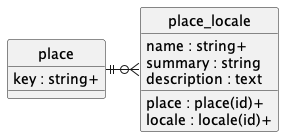

The diagram above was rendered by PlantUML. Its source (embedded in the PNG):
@startuml uml
skinparam monochrome true
skinparam linetype ortho
hide circle

entity place {
    key : string+
}

entity place_locale {
    place : place(id)+
    locale : locale(id)+
    name : string+
    summary : string
    description : text
}

place ||-r-o{ place_locale

@enduml